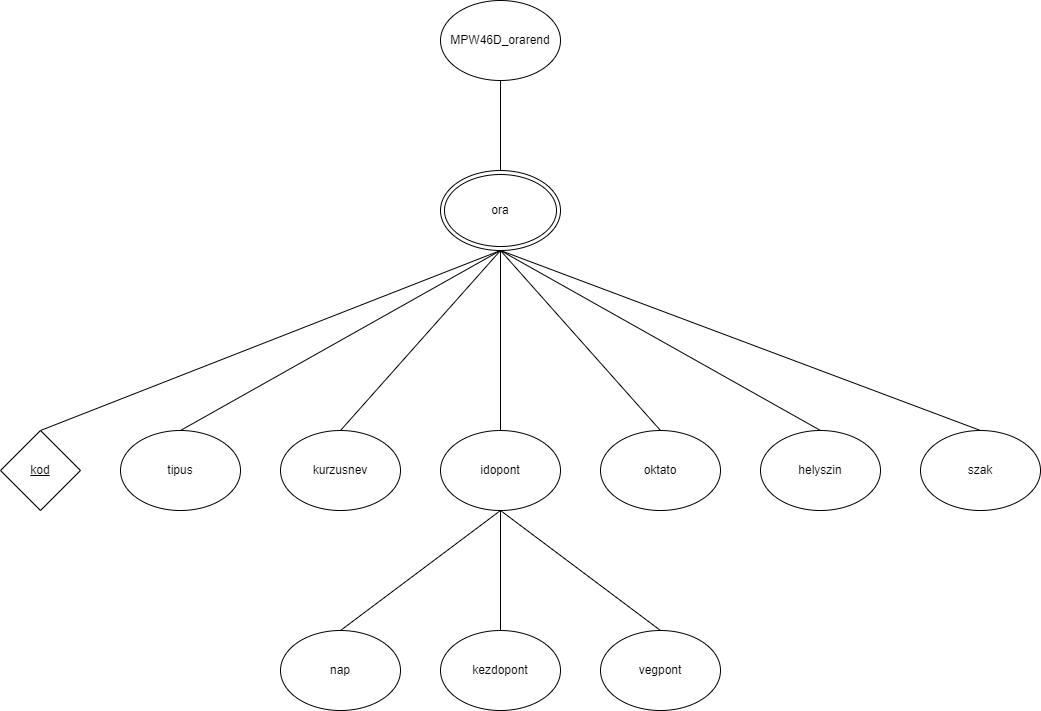

The diagram above was exported from draw.io. Its source (the exported page's mxGraphModel, read from the mxfile embedded in the PNG):
<mxGraphModel dx="1222" dy="714" grid="1" gridSize="10" guides="1" tooltips="1" connect="1" arrows="1" fold="1" page="1" pageScale="1" pageWidth="827" pageHeight="1169" math="0" shadow="0">
  <root>
    <mxCell id="0" />
    <mxCell id="1" parent="0" />
    <mxCell id="Nr5VKe21RkpAj2_ccBrV-18" style="edgeStyle=orthogonalEdgeStyle;rounded=0;orthogonalLoop=1;jettySize=auto;html=1;exitX=0.5;exitY=0;exitDx=0;exitDy=0;entryX=0.5;entryY=1;entryDx=0;entryDy=0;endArrow=none;endFill=0;" edge="1" parent="1" source="Nr5VKe21RkpAj2_ccBrV-1" target="Nr5VKe21RkpAj2_ccBrV-17">
      <mxGeometry relative="1" as="geometry" />
    </mxCell>
    <mxCell id="Nr5VKe21RkpAj2_ccBrV-1" value="ora" style="ellipse;shape=doubleEllipse;whiteSpace=wrap;html=1;" vertex="1" parent="1">
      <mxGeometry x="480" y="180" width="120" height="80" as="geometry" />
    </mxCell>
    <mxCell id="Nr5VKe21RkpAj2_ccBrV-9" style="rounded=0;orthogonalLoop=1;jettySize=auto;html=1;exitX=0.5;exitY=0;exitDx=0;exitDy=0;entryX=0.5;entryY=1;entryDx=0;entryDy=0;endArrow=none;endFill=0;" edge="1" parent="1" source="Nr5VKe21RkpAj2_ccBrV-2" target="Nr5VKe21RkpAj2_ccBrV-1">
      <mxGeometry relative="1" as="geometry" />
    </mxCell>
    <mxCell id="Nr5VKe21RkpAj2_ccBrV-2" value="&lt;u&gt;kod&lt;/u&gt;" style="rhombus;whiteSpace=wrap;html=1;" vertex="1" parent="1">
      <mxGeometry x="40" y="440" width="80" height="80" as="geometry" />
    </mxCell>
    <mxCell id="Nr5VKe21RkpAj2_ccBrV-10" style="rounded=0;orthogonalLoop=1;jettySize=auto;html=1;exitX=0.5;exitY=0;exitDx=0;exitDy=0;entryX=0.5;entryY=1;entryDx=0;entryDy=0;endArrow=none;endFill=0;" edge="1" parent="1" source="Nr5VKe21RkpAj2_ccBrV-3" target="Nr5VKe21RkpAj2_ccBrV-1">
      <mxGeometry relative="1" as="geometry" />
    </mxCell>
    <mxCell id="Nr5VKe21RkpAj2_ccBrV-3" value="tipus" style="ellipse;whiteSpace=wrap;html=1;" vertex="1" parent="1">
      <mxGeometry x="160" y="440" width="120" height="80" as="geometry" />
    </mxCell>
    <mxCell id="Nr5VKe21RkpAj2_ccBrV-11" style="rounded=0;orthogonalLoop=1;jettySize=auto;html=1;exitX=0.5;exitY=0;exitDx=0;exitDy=0;entryX=0.5;entryY=1;entryDx=0;entryDy=0;endArrow=none;endFill=0;" edge="1" parent="1" source="Nr5VKe21RkpAj2_ccBrV-4" target="Nr5VKe21RkpAj2_ccBrV-1">
      <mxGeometry relative="1" as="geometry" />
    </mxCell>
    <mxCell id="Nr5VKe21RkpAj2_ccBrV-4" value="kurzusnev" style="ellipse;whiteSpace=wrap;html=1;" vertex="1" parent="1">
      <mxGeometry x="320" y="440" width="120" height="80" as="geometry" />
    </mxCell>
    <mxCell id="Nr5VKe21RkpAj2_ccBrV-12" style="rounded=0;orthogonalLoop=1;jettySize=auto;html=1;exitX=0.5;exitY=0;exitDx=0;exitDy=0;entryX=0.5;entryY=1;entryDx=0;entryDy=0;endArrow=none;endFill=0;" edge="1" parent="1" source="Nr5VKe21RkpAj2_ccBrV-5" target="Nr5VKe21RkpAj2_ccBrV-1">
      <mxGeometry relative="1" as="geometry" />
    </mxCell>
    <mxCell id="Nr5VKe21RkpAj2_ccBrV-5" value="idopont" style="ellipse;whiteSpace=wrap;html=1;" vertex="1" parent="1">
      <mxGeometry x="480" y="440" width="120" height="80" as="geometry" />
    </mxCell>
    <mxCell id="Nr5VKe21RkpAj2_ccBrV-13" style="rounded=0;orthogonalLoop=1;jettySize=auto;html=1;exitX=0.5;exitY=0;exitDx=0;exitDy=0;entryX=0.5;entryY=1;entryDx=0;entryDy=0;endArrow=none;endFill=0;" edge="1" parent="1" source="Nr5VKe21RkpAj2_ccBrV-6" target="Nr5VKe21RkpAj2_ccBrV-1">
      <mxGeometry relative="1" as="geometry" />
    </mxCell>
    <mxCell id="Nr5VKe21RkpAj2_ccBrV-6" value="oktato" style="ellipse;whiteSpace=wrap;html=1;" vertex="1" parent="1">
      <mxGeometry x="640" y="440" width="120" height="80" as="geometry" />
    </mxCell>
    <mxCell id="Nr5VKe21RkpAj2_ccBrV-14" style="rounded=0;orthogonalLoop=1;jettySize=auto;html=1;exitX=0.5;exitY=0;exitDx=0;exitDy=0;entryX=0.5;entryY=1;entryDx=0;entryDy=0;endArrow=none;endFill=0;" edge="1" parent="1" source="Nr5VKe21RkpAj2_ccBrV-7" target="Nr5VKe21RkpAj2_ccBrV-1">
      <mxGeometry relative="1" as="geometry">
        <mxPoint x="740" y="300" as="targetPoint" />
      </mxGeometry>
    </mxCell>
    <mxCell id="Nr5VKe21RkpAj2_ccBrV-7" value="helyszin" style="ellipse;whiteSpace=wrap;html=1;" vertex="1" parent="1">
      <mxGeometry x="800" y="440" width="120" height="80" as="geometry" />
    </mxCell>
    <mxCell id="Nr5VKe21RkpAj2_ccBrV-15" style="rounded=0;orthogonalLoop=1;jettySize=auto;html=1;exitX=0.5;exitY=0;exitDx=0;exitDy=0;entryX=0.5;entryY=1;entryDx=0;entryDy=0;endArrow=none;endFill=0;" edge="1" parent="1" source="Nr5VKe21RkpAj2_ccBrV-8" target="Nr5VKe21RkpAj2_ccBrV-1">
      <mxGeometry relative="1" as="geometry" />
    </mxCell>
    <mxCell id="Nr5VKe21RkpAj2_ccBrV-8" value="szak" style="ellipse;whiteSpace=wrap;html=1;" vertex="1" parent="1">
      <mxGeometry x="960" y="440" width="120" height="80" as="geometry" />
    </mxCell>
    <mxCell id="Nr5VKe21RkpAj2_ccBrV-17" value="MPW46D_orarend" style="ellipse;whiteSpace=wrap;html=1;" vertex="1" parent="1">
      <mxGeometry x="480" y="10" width="120" height="80" as="geometry" />
    </mxCell>
    <mxCell id="Nr5VKe21RkpAj2_ccBrV-23" style="rounded=0;orthogonalLoop=1;jettySize=auto;html=1;exitX=0.5;exitY=0;exitDx=0;exitDy=0;entryX=0.5;entryY=1;entryDx=0;entryDy=0;endArrow=none;endFill=0;" edge="1" parent="1" source="Nr5VKe21RkpAj2_ccBrV-19" target="Nr5VKe21RkpAj2_ccBrV-5">
      <mxGeometry relative="1" as="geometry" />
    </mxCell>
    <mxCell id="Nr5VKe21RkpAj2_ccBrV-19" value="kezdopont" style="ellipse;whiteSpace=wrap;html=1;" vertex="1" parent="1">
      <mxGeometry x="480" y="640" width="120" height="80" as="geometry" />
    </mxCell>
    <mxCell id="Nr5VKe21RkpAj2_ccBrV-22" style="rounded=0;orthogonalLoop=1;jettySize=auto;html=1;exitX=0.5;exitY=0;exitDx=0;exitDy=0;entryX=0.5;entryY=1;entryDx=0;entryDy=0;endArrow=none;endFill=0;" edge="1" parent="1" source="Nr5VKe21RkpAj2_ccBrV-20" target="Nr5VKe21RkpAj2_ccBrV-5">
      <mxGeometry relative="1" as="geometry" />
    </mxCell>
    <mxCell id="Nr5VKe21RkpAj2_ccBrV-20" value="nap" style="ellipse;whiteSpace=wrap;html=1;" vertex="1" parent="1">
      <mxGeometry x="320" y="640" width="120" height="80" as="geometry" />
    </mxCell>
    <mxCell id="Nr5VKe21RkpAj2_ccBrV-24" style="rounded=0;orthogonalLoop=1;jettySize=auto;html=1;exitX=0.5;exitY=0;exitDx=0;exitDy=0;entryX=0.5;entryY=1;entryDx=0;entryDy=0;endArrow=none;endFill=0;" edge="1" parent="1" source="Nr5VKe21RkpAj2_ccBrV-21" target="Nr5VKe21RkpAj2_ccBrV-5">
      <mxGeometry relative="1" as="geometry" />
    </mxCell>
    <mxCell id="Nr5VKe21RkpAj2_ccBrV-21" value="vegpont" style="ellipse;whiteSpace=wrap;html=1;" vertex="1" parent="1">
      <mxGeometry x="640" y="640" width="120" height="80" as="geometry" />
    </mxCell>
  </root>
</mxGraphModel>